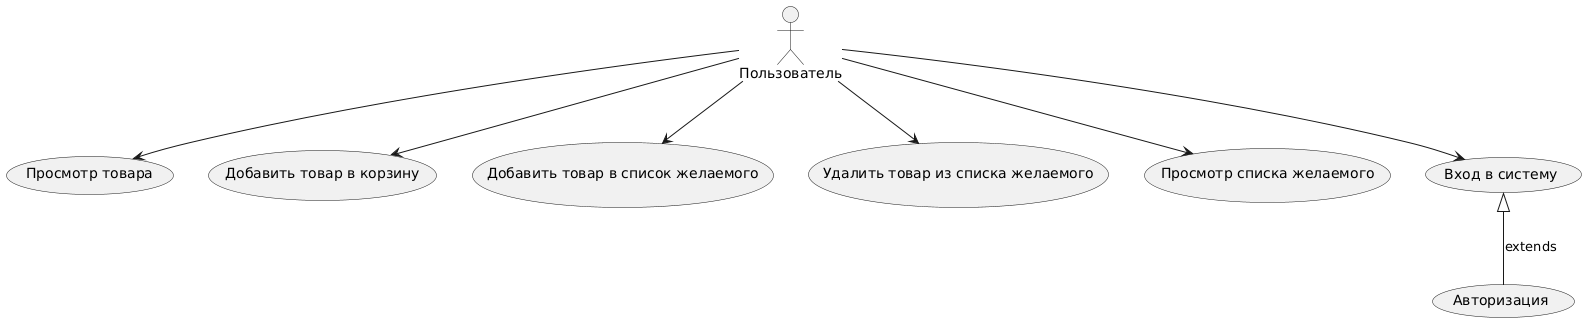

The diagram above was rendered by PlantUML. Its source (embedded in the PNG):
@startuml
actor "Пользователь" as User

usecase "Просмотр товара" as UC_ViewProduct
usecase "Добавить товар в корзину" as UC_AddToCart
usecase "Добавить товар в список желаемого" as UC_AddToWishlist
usecase "Удалить товар из списка желаемого" as UC_RemoveFromWishlist
usecase "Просмотр списка желаемого" as UC_ViewWishlist
usecase "Авторизация" as UC_Authorization
usecase "Вход в систему" as UC_Login

User --> UC_ViewProduct
User --> UC_AddToCart
User --> UC_AddToWishlist
User --> UC_RemoveFromWishlist
User --> UC_ViewWishlist
User --> UC_Login
UC_Login <|-- UC_Authorization : extends
@enduml